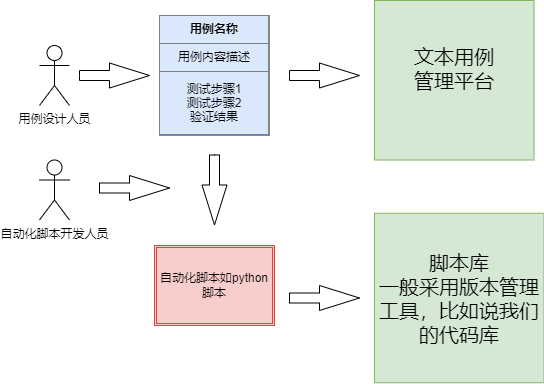

The diagram above was exported from draw.io. Its source (the exported page's mxGraphModel, read from the mxfile embedded in the PNG):
<mxGraphModel dx="1194" dy="678" grid="1" gridSize="10" guides="1" tooltips="1" connect="1" arrows="1" fold="1" page="1" pageScale="1" pageWidth="1169" pageHeight="1654" math="0" shadow="0">
  <root>
    <mxCell id="0" />
    <mxCell id="1" parent="0" />
    <mxCell id="M_93HaS4AdkuEfMXrJn_-1" value="自动化脚本开发人员" style="shape=umlActor;verticalLabelPosition=bottom;verticalAlign=top;html=1;outlineConnect=0;" vertex="1" parent="1">
      <mxGeometry x="280" y="284.5" width="30" height="60" as="geometry" />
    </mxCell>
    <mxCell id="M_93HaS4AdkuEfMXrJn_-2" value="用例设计人员" style="shape=umlActor;verticalLabelPosition=bottom;verticalAlign=top;html=1;outlineConnect=0;" vertex="1" parent="1">
      <mxGeometry x="280" y="170" width="30" height="60" as="geometry" />
    </mxCell>
    <mxCell id="M_93HaS4AdkuEfMXrJn_-4" value="&lt;table border=&quot;1&quot; width=&quot;100%&quot; height=&quot;100%&quot; cellpadding=&quot;4&quot; style=&quot;width:100%;height:100%;border-collapse:collapse;&quot;&gt;&lt;tbody&gt;&lt;tr&gt;&lt;th align=&quot;center&quot;&gt;用例名称&lt;/th&gt;&lt;/tr&gt;&lt;tr&gt;&lt;td align=&quot;center&quot;&gt;用例内容描述&lt;/td&gt;&lt;/tr&gt;&lt;tr&gt;&lt;td align=&quot;center&quot;&gt;测试步骤1&lt;br&gt;测试步骤2&lt;br&gt;验证结果&lt;/td&gt;&lt;/tr&gt;&lt;/tbody&gt;&lt;/table&gt;" style="text;html=1;whiteSpace=wrap;strokeColor=#6c8ebf;fillColor=#dae8fc;overflow=fill;" vertex="1" parent="1">
      <mxGeometry x="400" y="140" width="110" height="120" as="geometry" />
    </mxCell>
    <mxCell id="M_93HaS4AdkuEfMXrJn_-6" value="" style="html=1;shadow=0;dashed=0;align=center;verticalAlign=middle;shape=mxgraph.arrows2.arrow;dy=0.6;dx=40;notch=0;" vertex="1" parent="1">
      <mxGeometry x="320" y="187.5" width="70" height="25" as="geometry" />
    </mxCell>
    <mxCell id="M_93HaS4AdkuEfMXrJn_-7" value="&lt;font style=&quot;font-size: 20px;&quot;&gt;文本用例&lt;br&gt;管理平台&lt;br&gt;&lt;br&gt;&lt;/font&gt;" style="whiteSpace=wrap;html=1;aspect=fixed;fillColor=#d5e8d4;strokeColor=#82b366;" vertex="1" parent="1">
      <mxGeometry x="615" y="125" width="159.5" height="159.5" as="geometry" />
    </mxCell>
    <mxCell id="M_93HaS4AdkuEfMXrJn_-8" value="" style="html=1;shadow=0;dashed=0;align=center;verticalAlign=middle;shape=mxgraph.arrows2.arrow;dy=0.6;dx=40;notch=0;" vertex="1" parent="1">
      <mxGeometry x="530" y="187.5" width="70" height="25" as="geometry" />
    </mxCell>
    <mxCell id="M_93HaS4AdkuEfMXrJn_-10" value="" style="html=1;shadow=0;dashed=0;align=center;verticalAlign=middle;shape=mxgraph.arrows2.arrow;dy=0.6;dx=40;notch=0;direction=south;" vertex="1" parent="1">
      <mxGeometry x="442.5" y="279.5" width="25" height="70" as="geometry" />
    </mxCell>
    <mxCell id="M_93HaS4AdkuEfMXrJn_-13" value="自动化脚本如python脚本" style="shape=ext;double=1;rounded=0;whiteSpace=wrap;html=1;fillColor=#f8cecc;strokeColor=#b85450;" vertex="1" parent="1">
      <mxGeometry x="395" y="370" width="120" height="80" as="geometry" />
    </mxCell>
    <mxCell id="M_93HaS4AdkuEfMXrJn_-14" value="&lt;font style=&quot;font-size: 20px;&quot;&gt;脚本库&lt;br&gt;一般采用版本管理工具，比如说我们的代码库&lt;/font&gt;" style="whiteSpace=wrap;html=1;aspect=fixed;fillColor=#d5e8d4;strokeColor=#82b366;" vertex="1" parent="1">
      <mxGeometry x="615" y="337.75" width="169.5" height="169.5" as="geometry" />
    </mxCell>
    <mxCell id="M_93HaS4AdkuEfMXrJn_-16" value="" style="html=1;shadow=0;dashed=0;align=center;verticalAlign=middle;shape=mxgraph.arrows2.arrow;dy=0.6;dx=40;notch=0;" vertex="1" parent="1">
      <mxGeometry x="530" y="410" width="70" height="25" as="geometry" />
    </mxCell>
    <mxCell id="M_93HaS4AdkuEfMXrJn_-17" value="" style="html=1;shadow=0;dashed=0;align=center;verticalAlign=middle;shape=mxgraph.arrows2.arrow;dy=0.6;dx=40;notch=0;" vertex="1" parent="1">
      <mxGeometry x="340" y="300" width="70" height="25" as="geometry" />
    </mxCell>
  </root>
</mxGraphModel>